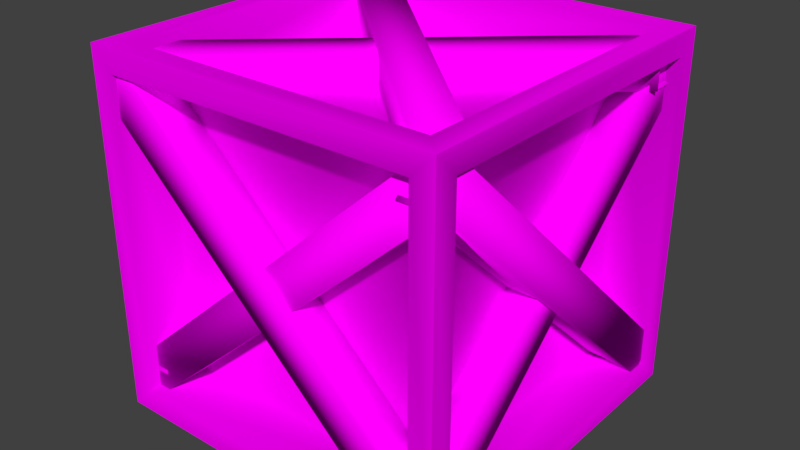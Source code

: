 # Source: Crate.blend  (saved by Blender 2.79.0; exported with 4.5.12 LTS)
import bpy
from mathutils import Matrix  # noqa: F401  (used for matrix-valued properties, if any)

bpy.ops.wm.read_factory_settings(use_empty=True)
scene = bpy.context.scene
scene.name = 'Scene'

# ---- collections
col_collection_1 = bpy.data.collections.new('Collection 1'); scene.collection.children.link(col_collection_1)

# ---- images (referenced by path relative to the original .blend; pixels are not part of the script)
import os
ASSET_DIR = os.environ.get("B2B_ASSET_DIR", "")  # directory of the original .blend (textures are referenced by path, not embedded)
HERE = os.path.dirname(os.path.abspath(__file__))  # packed textures are extracted next to this script under _unpacked/

def load_image(name, relpath, width, height, colorspace="sRGB"):
    """Load a texture the original file referenced (path relative to the .blend, or extracted next to this script)."""
    p = next((c for c in (os.path.join(HERE, relpath), os.path.join(ASSET_DIR, relpath)) if relpath and os.path.exists(c)), "")
    if p:
        img = bpy.data.images.load(p, check_existing=True)
        img.name = name
    else:  # same state as the original file: an image datablock whose file is absent (Cycles renders it pink)
        img = bpy.data.images.new(name, width, height)
        img.source = "FILE"
        img.filepath = "//" + (relpath or name)
    img.colorspace_settings.name = colorspace
    return img
img_nitro_crate_side_png_003 = load_image('Nitro Crate Side.png.003', 'DEFAULT Crate Side.png', 1024, 1024, 'sRGB')

# ---- materials (node trees are filled in below, after node groups)
mat_crate_top = bpy.data.materials.new('Crate Top')
mat_crate_top.alpha_threshold = 0.0
mat_crate_top.roughness = 0.5
mat_crate_top.specular_intensity = 0.0
mat_crate_side = bpy.data.materials.new('Crate Side')
mat_crate_side.alpha_threshold = 0.0
mat_crate_side.roughness = 0.5

# ---- material node trees
mat_crate_top.use_nodes = True; mat_crate_top.node_tree.nodes.clear()
_N = mat_crate_top.node_tree.nodes; _L = mat_crate_top.node_tree.links
n0 = _N.new('ShaderNodeOutputMaterial'); n0.name = 'Material Output'; n0.location = (300, 300)
n1 = _N.new('ShaderNodeBsdfDiffuse'); n1.name = 'Diffuse BSDF'; n1.location = (10, 300)
n2 = _N.new('ShaderNodeTexImage'); n2.name = 'Image Texture'; n2.location = (-214, 282)
n2.width = 140
n2.image = img_nitro_crate_side_png_003
_L.new(n1.outputs[0], n0.inputs[0])
_L.new(n2.outputs[0], n1.inputs[0])
n0.is_active_output = True
mat_crate_side.use_nodes = True; mat_crate_side.node_tree.nodes.clear()
_N = mat_crate_side.node_tree.nodes; _L = mat_crate_side.node_tree.links
n0 = _N.new('ShaderNodeOutputMaterial'); n0.name = 'Material Output'; n0.location = (300, 300)
n1 = _N.new('ShaderNodeBsdfDiffuse'); n1.name = 'Diffuse BSDF'; n1.location = (10, 300)
n2 = _N.new('ShaderNodeTexImage'); n2.name = 'Image Texture'; n2.location = (-272, 317)
n2.width = 140
n2.image = img_nitro_crate_side_png_003
_L.new(n1.outputs[0], n0.inputs[0])
_L.new(n2.outputs[0], n1.inputs[0])
n0.is_active_output = True

# ---- world
world_world = bpy.data.worlds.new('World'); scene.world = world_world
world_world.color = (0.05088, 0.05088, 0.05088)
world_world.use_sun_shadow = False
world_world.sun_shadow_jitter_overblur = 0.0
world_world.cycles.sampling_method = 'MANUAL'

# ---- meshes
me_crate = bpy.data.meshes.new('Crate')
me_crate.from_pydata([], [], [])
me_crate.use_remesh_preserve_volume = False
me_crate.use_remesh_preserve_attributes = False
me_crate.use_mirror_vertex_groups = False
me_crate.update()
me_cube_001 = bpy.data.meshes.new('Cube.001')
me_cube_001.from_pydata([(0.8741, -0.8741, 1.0), (0.8741, 0.8741, 1.0), (-1.0, 1.0, 1.0), (-1.0, -1.0, 1.0), (-0.8741, -0.8741, 1.0), (1.0, 1.0, 1.0), (1.0, -1.0, 1.0), (0.7623, -0.7623, 0.7757), (-0.7623, 0.7623, 0.7757), (0.8048, -0.9077, 0.9822), (0.9609, -0.7404, 0.9822), (-0.8048, 0.9077, 0.9822), (-0.9609, 0.7404, 0.9822), (-0.8048, 0.9077, 0.777), (0.9609, -0.7404, 0.777), (-0.8741, 0.8741, 1.0), (0.7623, 0.7623, 0.7757), (-0.7623, -0.7623, 0.7757), (-0.9609, 0.7404, 0.777), (0.8048, -0.9077, 0.777), (-0.9766, -0.7197, 0.9463), (-0.8241, -0.8902, 0.9463), (0.9766, 0.7197, 0.9463), (0.8241, 0.8902, 0.9463), (0.9766, 0.7197, 0.7411), (0.8241, 0.8902, 0.7411), (-0.8241, -0.8902, 0.7411), (-0.9766, -0.7197, 0.7411), (-0.8741, -0.8741, -1.0), (-0.8741, 0.8741, -1.0), (1.0, 1.0, -1.0), (1.0, -1.0, -1.0), (0.8741, -0.8741, -1.0), (-1.0, 1.0, -1.0), (-1.0, -1.0, -1.0), (-0.7623, -0.7623, -0.7757), (0.7623, 0.7623, -0.7757), (-0.8048, -0.9077, -0.9822), (-0.9609, -0.7404, -0.9822), (0.8048, 0.9077, -0.9822), (0.9609, 0.7404, -0.9822), (0.8048, 0.9077, -0.777), (-0.9609, -0.7404, -0.777), (0.8741, 0.8741, -1.0), (-0.7623, 0.7623, -0.7757), (0.7623, -0.7623, -0.7757), (0.9609, 0.7404, -0.777), (-0.8048, -0.9077, -0.777), (0.9766, -0.7197, -0.9463), (0.8241, -0.8902, -0.9463), (-0.9766, 0.7197, -0.9463), (-0.8241, 0.8902, -0.9463), (-0.9766, 0.7197, -0.7411), (-0.8241, 0.8902, -0.7411), (0.8241, -0.8902, -0.7411), (0.9766, -0.7197, -0.7411)], [], [(2, 3, 4, 15), (3, 6, 0, 4), (15, 4, 17, 8), (5, 2, 15, 1), (6, 5, 1, 0), (8, 17, 7, 16), (4, 0, 7, 17), (0, 1, 16, 7), (1, 15, 8, 16), (13, 18, 12, 11), (18, 19, 9, 12), (14, 13, 11, 10), (19, 14, 10, 9), (11, 12, 9, 10), (13, 14, 19, 18), (24, 25, 23, 22), (25, 27, 20, 23), (26, 24, 22, 21), (27, 26, 21, 20), (22, 23, 20, 21), (24, 26, 27, 25), (30, 31, 32, 43), (31, 34, 28, 32), (43, 32, 45, 36), (33, 30, 43, 29), (34, 33, 29, 28), (36, 45, 35, 44), (32, 28, 35, 45), (28, 29, 44, 35), (29, 43, 36, 44), (41, 46, 40, 39), (46, 47, 37, 40), (42, 41, 39, 38), (47, 42, 38, 37), (39, 40, 37, 38), (41, 42, 47, 46), (52, 53, 51, 50), (53, 55, 48, 51), (54, 52, 50, 49), (55, 54, 49, 48), (50, 51, 48, 49), (52, 54, 55, 53)])
me_cube_001.polygons.foreach_set('use_smooth', [True] * 42)
_uv = me_cube_001.uv_layers.new(name='UVMap')
_uv.uv.foreach_set('vector', [0.9625, 0.02989, 0.9625, 0.9639, 0.9036, 0.905, 0.9036, 0.08871, 0.9625, 0.9639, 0.0285, 0.9639, 0.08731, 0.905, 0.9036, 0.905, 0.9036, 0.08871, 0.9036, 0.905, 0.8514, 0.8528, 0.8514, 0.1409, 0.0285, 0.02989, 0.9625, 0.02989, 0.9036, 0.08871, 0.08731, 0.08871, 0.0285, 0.9639, 0.0285, 0.02989, 0.08731, 0.08871, 0.08731, 0.905, 0.8514, 0.1409, 0.8514, 0.8528, 0.1395, 0.8528, 0.1395, 0.1409, 0.9036, 0.905, 0.08731, 0.905, 0.1395, 0.8528, 0.8514, 0.8528, 0.08731, 0.905, 0.08731, 0.08871, 0.1395, 0.1409, 0.1395, 0.8528, 0.08731, 0.08871, 0.9036, 0.08871, 0.8514, 0.1409, 0.1395, 0.1409, 0.8713, 0.07301, 0.9442, 0.1511, 0.9442, 0.1511, 0.8713, 0.07301, 0.9442, 0.1511, 0.1196, 0.9207, 0.1196, 0.9207, 0.9442, 0.1511, 0.04674, 0.8426, 0.8713, 0.07301, 0.8713, 0.07301, 0.04674, 0.8426, 0.1196, 0.9207, 0.04674, 0.8426, 0.04674, 0.8426, 0.1196, 0.9207, 0.8713, 0.07301, 0.9442, 0.1511, 0.1196, 0.9207, 0.04674, 0.8426, 0.8713, 0.07301, 0.04674, 0.8426, 0.1196, 0.9207, 0.9442, 0.1511, 0.03944, 0.1608, 0.1106, 0.08117, 0.1106, 0.08117, 0.03944, 0.1608, 0.1106, 0.08117, 0.9515, 0.8329, 0.9515, 0.8329, 0.1106, 0.08117, 0.8803, 0.9126, 0.03944, 0.1608, 0.03944, 0.1608, 0.8803, 0.9126, 0.9515, 0.8329, 0.8803, 0.9126, 0.8803, 0.9126, 0.9515, 0.8329, 0.03944, 0.1608, 0.1106, 0.08117, 0.9515, 0.8329, 0.8803, 0.9126, 0.03944, 0.1608, 0.8803, 0.9126, 0.9515, 0.8329, 0.1106, 0.08117, 0.9625, 0.02989, 0.9625, 0.9639, 0.9036, 0.905, 0.9036, 0.08871, 0.9625, 0.9639, 0.0285, 0.9639, 0.08731, 0.905, 0.9036, 0.905, 0.9036, 0.08871, 0.9036, 0.905, 0.8514, 0.8528, 0.8514, 0.1409, 0.0285, 0.02989, 0.9625, 0.02989, 0.9036, 0.08871, 0.08731, 0.08871, 0.0285, 0.9639, 0.0285, 0.02989, 0.08731, 0.08871, 0.08731, 0.905, 0.8514, 0.1409, 0.8514, 0.8528, 0.1395, 0.8528, 0.1395, 0.1409, 0.9036, 0.905, 0.08731, 0.905, 0.1395, 0.8528, 0.8514, 0.8528, 0.08731, 0.905, 0.08731, 0.08871, 0.1395, 0.1409, 0.1395, 0.8528, 0.08731, 0.08871, 0.9036, 0.08871, 0.8514, 0.1409, 0.1395, 0.1409, 0.8713, 0.07301, 0.9442, 0.1511, 0.9442, 0.1511, 0.8713, 0.07301, 0.9442, 0.1511, 0.1196, 0.9207, 0.1196, 0.9207, 0.9442, 0.1511, 0.04674, 0.8426, 0.8713, 0.07301, 0.8713, 0.07301, 0.04674, 0.8426, 0.1196, 0.9207, 0.04674, 0.8426, 0.04674, 0.8426, 0.1196, 0.9207, 0.8713, 0.07301, 0.9442, 0.1511, 0.1196, 0.9207, 0.04674, 0.8426, 0.8713, 0.07301, 0.04674, 0.8426, 0.1196, 0.9207, 0.9442, 0.1511, 0.03944, 0.1608, 0.1106, 0.08117, 0.1106, 0.08117, 0.03944, 0.1608, 0.1106, 0.08117, 0.9515, 0.8329, 0.9515, 0.8329, 0.1106, 0.08117, 0.8803, 0.9126, 0.03944, 0.1608, 0.03944, 0.1608, 0.8803, 0.9126, 0.9515, 0.8329, 0.8803, 0.9126, 0.8803, 0.9126, 0.9515, 0.8329, 0.03944, 0.1608, 0.1106, 0.08117, 0.9515, 0.8329, 0.8803, 0.9126, 0.03944, 0.1608, 0.8803, 0.9126, 0.9515, 0.8329, 0.1106, 0.08117])
me_cube_001.materials.append(mat_crate_top)
me_cube_001.use_remesh_preserve_volume = False
me_cube_001.use_remesh_preserve_attributes = False
me_cube_001.use_mirror_vertex_groups = False
me_cube_001.use_paint_bone_selection = False
me_cube_001.use_paint_mask = True
me_cube_001.update()
me_cube = bpy.data.meshes.new('Cube')
me_cube.from_pydata([(-1.0, 0.8741, 0.8741), (-1.0, 0.8741, -0.8741), (-1.0, -1.0, -1.0), (-1.0, -1.0, 1.0), (-1.0, -0.8741, 0.8741), (-1.0, 1.0, -1.0), (-1.0, 1.0, 1.0), (-0.7757, 0.7623, 0.7623), (-0.7757, -0.7623, -0.7623), (-0.9822, 0.8048, 0.9077), (-0.9822, 0.9609, 0.7404), (-0.9822, -0.8048, -0.9077), (-0.9822, -0.9609, -0.7404), (-0.777, -0.8048, -0.9077), (-0.777, 0.9609, 0.7404), (-1.0, -0.8741, -0.8741), (-0.7757, 0.7623, -0.7623), (-0.7757, -0.7623, 0.7623), (-0.777, -0.9609, -0.7404), (-0.777, 0.8048, 0.9077), (-0.9463, -0.9766, 0.7197), (-0.9463, -0.8241, 0.8902), (-0.9463, 0.9766, -0.7197), (-0.9463, 0.8241, -0.8902), (-0.7411, 0.9766, -0.7197), (-0.7411, 0.8241, -0.8902), (-0.7411, -0.8241, 0.8902), (-0.7411, -0.9766, 0.7197), (-0.8741, -1.0, 0.8741), (-0.8741, -1.0, -0.8741), (1.0, -1.0, -1.0), (1.0, -1.0, 1.0), (0.8741, -1.0, 0.8741), (-1.0, -1.0, -1.0), (-1.0, -1.0, 1.0), (-0.7623, -0.7757, 0.7623), (0.7623, -0.7757, -0.7623), (-0.8048, -0.9822, 0.9077), (-0.9609, -0.9822, 0.7404), (0.8048, -0.9822, -0.9077), (0.9609, -0.9822, -0.7404), (0.8048, -0.777, -0.9077), (-0.9609, -0.777, 0.7404), (0.8741, -1.0, -0.8741), (-0.7623, -0.7757, -0.7623), (0.7623, -0.7757, 0.7623), (0.9609, -0.777, -0.7404), (-0.8048, -0.777, 0.9077), (0.9766, -0.9463, 0.7197), (0.8241, -0.9463, 0.8902), (-0.9766, -0.9463, -0.7197), (-0.8241, -0.9463, -0.8902), (-0.9766, -0.7411, -0.7197), (-0.8241, -0.7411, -0.8902), (0.8241, -0.7411, 0.8902), (0.9766, -0.7411, 0.7197), (1.0, -0.8741, 0.8741), (1.0, -0.8741, -0.8741), (1.0, 1.0, -1.0), (1.0, 1.0, 1.0), (1.0, 0.8741, 0.8741), (1.0, -1.0, -1.0), (1.0, -1.0, 1.0), (0.7757, -0.7623, 0.7623), (0.7757, 0.7623, -0.7623), (0.9822, -0.8048, 0.9077), (0.9822, -0.9609, 0.7404), (0.9822, 0.8048, -0.9077), (0.9822, 0.9609, -0.7404), (0.777, 0.8048, -0.9077), (0.777, -0.9609, 0.7404), (1.0, 0.8741, -0.8741), (0.7757, -0.7623, -0.7623), (0.7757, 0.7623, 0.7623), (0.777, 0.9609, -0.7404), (0.777, -0.8048, 0.9077), (0.9463, 0.9766, 0.7197), (0.9463, 0.8241, 0.8902), (0.9463, -0.9766, -0.7197), (0.9463, -0.8241, -0.8902), (0.7411, -0.9766, -0.7197), (0.7411, -0.8241, -0.8902), (0.7411, 0.8241, 0.8902), (0.7411, 0.9766, 0.7197), (0.8741, 1.0, 0.8741), (0.8741, 1.0, -0.8741), (-1.0, 1.0, -1.0), (-1.0, 1.0, 1.0), (-0.8741, 1.0, 0.8741), (1.0, 1.0, -1.0), (1.0, 1.0, 1.0), (0.7623, 0.7757, 0.7623), (-0.7623, 0.7757, -0.7623), (0.8048, 0.9822, 0.9077), (0.9609, 0.9822, 0.7404), (-0.8048, 0.9822, -0.9077), (-0.9609, 0.9822, -0.7404), (-0.8048, 0.777, -0.9077), (0.9609, 0.777, 0.7404), (-0.8741, 1.0, -0.8741), (0.7623, 0.7757, -0.7623), (-0.7623, 0.7757, 0.7623), (-0.9609, 0.777, -0.7404), (0.8048, 0.777, 0.9077), (-0.9766, 0.9463, 0.7197), (-0.8241, 0.9463, 0.8902), (0.9766, 0.9463, -0.7197), (0.8241, 0.9463, -0.8902), (0.9766, 0.7411, -0.7197), (0.8241, 0.7411, -0.8902), (-0.8241, 0.7411, 0.8902), (-0.9766, 0.7411, 0.7197)], [], [(2, 3, 4, 15), (3, 6, 0, 4), (15, 4, 17, 8), (5, 2, 15, 1), (6, 5, 1, 0), (8, 17, 7, 16), (4, 0, 7, 17), (0, 1, 16, 7), (1, 15, 8, 16), (13, 18, 12, 11), (18, 19, 9, 12), (14, 13, 11, 10), (19, 14, 10, 9), (11, 12, 9, 10), (13, 14, 19, 18), (24, 25, 23, 22), (25, 27, 20, 23), (26, 24, 22, 21), (27, 26, 21, 20), (22, 23, 20, 21), (24, 26, 27, 25), (30, 31, 32, 43), (31, 34, 28, 32), (43, 32, 45, 36), (33, 30, 43, 29), (34, 33, 29, 28), (36, 45, 35, 44), (32, 28, 35, 45), (28, 29, 44, 35), (29, 43, 36, 44), (41, 46, 40, 39), (46, 47, 37, 40), (42, 41, 39, 38), (47, 42, 38, 37), (39, 40, 37, 38), (41, 42, 47, 46), (52, 53, 51, 50), (53, 55, 48, 51), (54, 52, 50, 49), (55, 54, 49, 48), (50, 51, 48, 49), (52, 54, 55, 53), (58, 59, 60, 71), (59, 62, 56, 60), (71, 60, 73, 64), (61, 58, 71, 57), (62, 61, 57, 56), (64, 73, 63, 72), (60, 56, 63, 73), (56, 57, 72, 63), (57, 71, 64, 72), (69, 74, 68, 67), (74, 75, 65, 68), (70, 69, 67, 66), (75, 70, 66, 65), (67, 68, 65, 66), (69, 70, 75, 74), (80, 81, 79, 78), (81, 83, 76, 79), (82, 80, 78, 77), (83, 82, 77, 76), (78, 79, 76, 77), (80, 82, 83, 81), (86, 87, 88, 99), (87, 90, 84, 88), (99, 88, 101, 92), (89, 86, 99, 85), (90, 89, 85, 84), (92, 101, 91, 100), (88, 84, 91, 101), (84, 85, 100, 91), (85, 99, 92, 100), (97, 102, 96, 95), (102, 103, 93, 96), (98, 97, 95, 94), (103, 98, 94, 93), (95, 96, 93, 94), (97, 98, 103, 102), (108, 109, 107, 106), (109, 111, 104, 107), (110, 108, 106, 105), (111, 110, 105, 104), (106, 107, 104, 105), (108, 110, 111, 109)])
me_cube.polygons.foreach_set('use_smooth', [True] * 84)
_uv = me_cube.uv_layers.new(name='UVMap')
_uv.uv.foreach_set('vector', [0.9648, 0.02758, 0.9648, 0.9662, 0.9057, 0.9071, 0.9057, 0.08669, 0.9648, 0.9662, 0.02619, 0.9662, 0.0853, 0.9071, 0.9057, 0.9071, 0.9057, 0.08669, 0.9057, 0.9071, 0.8532, 0.8546, 0.8532, 0.1391, 0.02619, 0.02758, 0.9648, 0.02758, 0.9057, 0.08669, 0.0853, 0.08669, 0.02619, 0.9662, 0.02619, 0.02758, 0.0853, 0.08669, 0.0853, 0.9071, 0.8532, 0.1391, 0.8532, 0.8546, 0.1378, 0.8546, 0.1378, 0.1391, 0.9057, 0.9071, 0.0853, 0.9071, 0.1378, 0.8546, 0.8532, 0.8546, 0.0853, 0.9071, 0.0853, 0.08669, 0.1378, 0.1391, 0.1378, 0.8546, 0.0853, 0.08669, 0.9057, 0.08669, 0.8532, 0.1391, 0.1378, 0.1391, 0.8732, 0.07092, 0.9464, 0.1494, 0.9464, 0.1494, 0.8732, 0.07092, 0.9464, 0.1494, 0.1178, 0.9228, 0.1178, 0.9228, 0.9464, 0.1494, 0.04453, 0.8443, 0.8732, 0.07092, 0.8732, 0.07092, 0.04453, 0.8443, 0.1178, 0.9228, 0.04453, 0.8443, 0.04453, 0.8443, 0.1178, 0.9228, 0.8732, 0.07092, 0.9464, 0.1494, 0.1178, 0.9228, 0.04453, 0.8443, 0.8732, 0.07092, 0.04453, 0.8443, 0.1178, 0.9228, 0.9464, 0.1494, 0.03718, 0.1591, 0.1087, 0.07911, 0.1087, 0.07911, 0.03718, 0.1591, 0.1087, 0.07911, 0.9538, 0.8346, 0.9538, 0.8346, 0.1087, 0.07911, 0.8822, 0.9146, 0.03718, 0.1591, 0.03718, 0.1591, 0.8822, 0.9146, 0.9538, 0.8346, 0.8822, 0.9146, 0.8822, 0.9146, 0.9538, 0.8346, 0.03718, 0.1591, 0.1087, 0.07911, 0.9538, 0.8346, 0.8822, 0.9146, 0.03718, 0.1591, 0.8822, 0.9146, 0.9538, 0.8346, 0.1087, 0.07911, 0.9648, 0.02758, 0.9648, 0.9662, 0.9057, 0.9071, 0.9057, 0.08669, 0.9648, 0.9662, 0.02619, 0.9662, 0.0853, 0.9071, 0.9057, 0.9071, 0.9057, 0.08669, 0.9057, 0.9071, 0.8532, 0.8546, 0.8532, 0.1391, 0.02619, 0.02758, 0.9648, 0.02758, 0.9057, 0.08669, 0.0853, 0.08669, 0.02619, 0.9662, 0.02619, 0.02758, 0.0853, 0.08669, 0.0853, 0.9071, 0.8532, 0.1391, 0.8532, 0.8546, 0.1378, 0.8546, 0.1378, 0.1391, 0.9057, 0.9071, 0.0853, 0.9071, 0.1378, 0.8546, 0.8532, 0.8546, 0.0853, 0.9071, 0.0853, 0.08669, 0.1378, 0.1391, 0.1378, 0.8546, 0.0853, 0.08669, 0.9057, 0.08669, 0.8532, 0.1391, 0.1378, 0.1391, 0.8732, 0.07092, 0.9464, 0.1494, 0.9464, 0.1494, 0.8732, 0.07092, 0.9464, 0.1494, 0.1178, 0.9228, 0.1178, 0.9228, 0.9464, 0.1494, 0.04453, 0.8443, 0.8732, 0.07092, 0.8732, 0.07092, 0.04453, 0.8443, 0.1178, 0.9228, 0.04453, 0.8443, 0.04453, 0.8443, 0.1178, 0.9228, 0.8732, 0.07092, 0.9464, 0.1494, 0.1178, 0.9228, 0.04453, 0.8443, 0.8732, 0.07092, 0.04453, 0.8443, 0.1178, 0.9228, 0.9464, 0.1494, 0.03718, 0.1591, 0.1087, 0.07911, 0.1087, 0.07911, 0.03718, 0.1591, 0.1087, 0.07911, 0.9538, 0.8346, 0.9538, 0.8346, 0.1087, 0.07911, 0.8822, 0.9146, 0.03718, 0.1591, 0.03718, 0.1591, 0.8822, 0.9146, 0.9538, 0.8346, 0.8822, 0.9146, 0.8822, 0.9146, 0.9538, 0.8346, 0.03718, 0.1591, 0.1087, 0.07911, 0.9538, 0.8346, 0.8822, 0.9146, 0.03718, 0.1591, 0.8822, 0.9146, 0.9538, 0.8346, 0.1087, 0.07911, 0.9648, 0.02758, 0.9648, 0.9662, 0.9057, 0.9071, 0.9057, 0.08669, 0.9648, 0.9662, 0.02619, 0.9662, 0.0853, 0.9071, 0.9057, 0.9071, 0.9057, 0.08669, 0.9057, 0.9071, 0.8532, 0.8546, 0.8532, 0.1391, 0.02619, 0.02758, 0.9648, 0.02758, 0.9057, 0.08669, 0.0853, 0.08669, 0.02619, 0.9662, 0.02619, 0.02758, 0.0853, 0.08669, 0.0853, 0.9071, 0.8532, 0.1391, 0.8532, 0.8546, 0.1378, 0.8546, 0.1378, 0.1391, 0.9057, 0.9071, 0.0853, 0.9071, 0.1378, 0.8546, 0.8532, 0.8546, 0.0853, 0.9071, 0.0853, 0.08669, 0.1378, 0.1391, 0.1378, 0.8546, 0.0853, 0.08669, 0.9057, 0.08669, 0.8532, 0.1391, 0.1378, 0.1391, 0.8732, 0.07092, 0.9464, 0.1494, 0.9464, 0.1494, 0.8732, 0.07092, 0.9464, 0.1494, 0.1178, 0.9228, 0.1178, 0.9228, 0.9464, 0.1494, 0.04453, 0.8443, 0.8732, 0.07092, 0.8732, 0.07092, 0.04453, 0.8443, 0.1178, 0.9228, 0.04453, 0.8443, 0.04453, 0.8443, 0.1178, 0.9228, 0.8732, 0.07092, 0.9464, 0.1494, 0.1178, 0.9228, 0.04453, 0.8443, 0.8732, 0.07092, 0.04453, 0.8443, 0.1178, 0.9228, 0.9464, 0.1494, 0.03718, 0.1591, 0.1087, 0.07911, 0.1087, 0.07911, 0.03718, 0.1591, 0.1087, 0.07911, 0.9538, 0.8346, 0.9538, 0.8346, 0.1087, 0.07911, 0.8822, 0.9146, 0.03718, 0.1591, 0.03718, 0.1591, 0.8822, 0.9146, 0.9538, 0.8346, 0.8822, 0.9146, 0.8822, 0.9146, 0.9538, 0.8346, 0.03718, 0.1591, 0.1087, 0.07911, 0.9538, 0.8346, 0.8822, 0.9146, 0.03718, 0.1591, 0.8822, 0.9146, 0.9538, 0.8346, 0.1087, 0.07911, 0.9648, 0.02758, 0.9648, 0.9662, 0.9057, 0.9071, 0.9057, 0.08669, 0.9648, 0.9662, 0.02619, 0.9662, 0.0853, 0.9071, 0.9057, 0.9071, 0.9057, 0.08669, 0.9057, 0.9071, 0.8532, 0.8546, 0.8532, 0.1391, 0.02619, 0.02758, 0.9648, 0.02758, 0.9057, 0.08669, 0.0853, 0.08669, 0.02619, 0.9662, 0.02619, 0.02758, 0.0853, 0.08669, 0.0853, 0.9071, 0.8532, 0.1391, 0.8532, 0.8546, 0.1378, 0.8546, 0.1378, 0.1391, 0.9057, 0.9071, 0.0853, 0.9071, 0.1378, 0.8546, 0.8532, 0.8546, 0.0853, 0.9071, 0.0853, 0.08669, 0.1378, 0.1391, 0.1378, 0.8546, 0.0853, 0.08669, 0.9057, 0.08669, 0.8532, 0.1391, 0.1378, 0.1391, 0.8732, 0.07092, 0.9464, 0.1494, 0.9464, 0.1494, 0.8732, 0.07092, 0.9464, 0.1494, 0.1178, 0.9228, 0.1178, 0.9228, 0.9464, 0.1494, 0.04453, 0.8443, 0.8732, 0.07092, 0.8732, 0.07092, 0.04453, 0.8443, 0.1178, 0.9228, 0.04453, 0.8443, 0.04453, 0.8443, 0.1178, 0.9228, 0.8732, 0.07092, 0.9464, 0.1494, 0.1178, 0.9228, 0.04453, 0.8443, 0.8732, 0.07092, 0.04453, 0.8443, 0.1178, 0.9228, 0.9464, 0.1494, 0.03718, 0.1591, 0.1087, 0.07911, 0.1087, 0.07911, 0.03718, 0.1591, 0.1087, 0.07911, 0.9538, 0.8346, 0.9538, 0.8346, 0.1087, 0.07911, 0.8822, 0.9146, 0.03718, 0.1591, 0.03718, 0.1591, 0.8822, 0.9146, 0.9538, 0.8346, 0.8822, 0.9146, 0.8822, 0.9146, 0.9538, 0.8346, 0.03718, 0.1591, 0.1087, 0.07911, 0.9538, 0.8346, 0.8822, 0.9146, 0.03718, 0.1591, 0.8822, 0.9146, 0.9538, 0.8346, 0.1087, 0.07911])
me_cube.materials.append(mat_crate_side)
me_cube.use_remesh_preserve_volume = False
me_cube.use_remesh_preserve_attributes = False
me_cube.use_mirror_vertex_groups = False
me_cube.use_paint_bone_selection = False
me_cube.use_paint_mask = True
me_cube.update()

# ---- objects
ob_crate = bpy.data.objects.new('Crate', me_crate)
ob_cube_001 = bpy.data.objects.new('Cube.001', me_cube_001)
ob_cube = bpy.data.objects.new('Cube', me_cube)

# ---- transforms, parenting, visibility, modifiers, constraints
ob_crate.location = (0.0, 0.0, 0.0)
ob_crate.rotation_euler = (1.571, -0.0, 0.0)
ob_crate.lineart.crease_threshold = 0.0
ob_cube_001.location = (0.0, 0.0, 0.9939)
ob_cube_001.lineart.crease_threshold = 0.0
_vg = ob_cube_001.vertex_groups.new(name='Bone')
for _i, _w in zip([0, 1, 2, 3, 4, 5, 6, 7, 8, 9, 10, 11, 12, 13, 14, 15, 16, 17, 18, 19, 20, 21, 22, 23, 24, 25, 26, 27, 28, 29, 30, 31, 32, 33, 34, 35, 36, 37, 38, 39, 40, 41, 42, 43, 44, 45, 46, 47, 48, 49, 50, 51, 52, 53, 54, 55], [1.0, 1.0, 1.0, 1.0, 1.0, 1.0, 1.0, 1.0, 1.0, 1.0, 1.0, 1.0, 1.0, 1.0, 1.0, 1.0, 1.0, 1.0, 1.0, 1.0, 1.0, 1.0, 1.0, 1.0, 1.0, 1.0, 1.0, 1.0, 1.0, 1.0, 1.0, 1.0, 1.0, 1.0, 1.0, 1.0, 1.0, 1.0, 1.0, 1.0, 1.0, 1.0, 1.0, 1.0, 1.0, 1.0, 1.0, 1.0, 1.0, 1.0, 1.0, 1.0, 1.0, 1.0, 1.0, 1.0]): _vg.add([_i], _w, 'REPLACE')
_m = ob_cube_001.modifiers.new('Armature', 'ARMATURE')
ob_cube.location = (0.0, 0.0, 0.9939)
ob_cube.lineart.crease_threshold = 0.0
_vg = ob_cube.vertex_groups.new(name='Bone')
for _i, _w in zip([0, 1, 2, 3, 4, 5, 6, 7, 8, 9, 10, 11, 12, 13, 14, 15, 16, 17, 18, 19, 20, 21, 22, 23, 24, 25, 26, 27, 28, 29, 30, 31, 32, 33, 34, 35, 36, 37, 38, 39, 40, 41, 42, 43, 44, 45, 46, 47, 48, 49, 50, 51, 52, 53, 54, 55, 56, 57, 58, 59, 60, 61, 62, 63, 64, 65, 66, 67, 68, 69, 70, 71, 72, 73, 74, 75, 76, 77, 78, 79, 80, 81, 82, 83, 84, 85, 86, 87, 88, 89, 90, 91, 92, 93, 94, 95, 96, 97, 98, 99, 100, 101, 102, 103, 104, 105, 106, 107, 108, 109, 110, 111], [1.0, 1.0, 1.0, 1.0, 1.0, 1.0, 1.0, 1.0, 1.0, 1.0, 1.0, 1.0, 1.0, 1.0, 1.0, 1.0, 1.0, 1.0, 1.0, 1.0, 1.0, 1.0, 1.0, 1.0, 1.0, 1.0, 1.0, 1.0, 1.0, 1.0, 1.0, 1.0, 1.0, 1.0, 1.0, 1.0, 1.0, 1.0, 1.0, 1.0, 1.0, 1.0, 1.0, 1.0, 1.0, 1.0, 1.0, 1.0, 1.0, 1.0, 1.0, 1.0, 1.0, 1.0, 1.0, 1.0, 1.0, 1.0, 1.0, 1.0, 1.0, 1.0, 1.0, 1.0, 1.0, 1.0, 1.0, 1.0, 1.0, 1.0, 1.0, 1.0, 1.0, 1.0, 1.0, 1.0, 1.0, 1.0, 1.0, 1.0, 1.0, 1.0, 1.0, 1.0, 1.0, 1.0, 1.0, 1.0, 1.0, 1.0, 1.0, 1.0, 1.0, 1.0, 1.0, 1.0, 1.0, 1.0, 1.0, 1.0, 1.0, 1.0, 1.0, 1.0, 1.0, 1.0, 1.0, 1.0, 1.0, 1.0, 1.0, 1.0]): _vg.add([_i], _w, 'REPLACE')
_m = ob_cube.modifiers.new('Armature', 'ARMATURE')
_m.use_deform_preserve_volume = True

# ---- collection membership
col_collection_1.objects.link(ob_crate)
col_collection_1.objects.link(ob_cube_001)
col_collection_1.objects.link(ob_cube)

# ---- scene / render settings (as saved in the file)
scene.frame_start = 0; scene.frame_end = 250; scene.frame_set(0)
scene.render.engine = 'CYCLES'
scene.render.resolution_percentage = 50
scene.render.dither_intensity = 0.0
scene.cycles.use_denoising = False
scene.cycles.samples = 128
scene.cycles.sampling_pattern = 'TABULATED_SOBOL'
scene.cycles.use_adaptive_sampling = False
scene.cycles.use_light_tree = False
scene.cycles.blur_glossy = 0.0
scene.cycles.sample_clamp_indirect = 0.0
scene.view_settings.view_transform = 'Standard'
bpy.context.view_layer.update()

# ---- added for rendering (the .blend has no active camera and no usable light): camera, sun
cam_auto = bpy.data.cameras.new('AutoCamera')
cam_auto.lens = 50.0
cam_auto.sensor_width = 36.0
cam_auto.clip_end = 1000.0
ob_auto_camera = bpy.data.objects.new('AutoCamera', cam_auto)
scene.collection.objects.link(ob_auto_camera)
ob_auto_camera.location = (3.20507, -3.84609, 3.558)
ob_auto_camera.rotation_euler = (1.09748, -7.21219e-08, 0.694738)
scene.camera = ob_auto_camera
light_auto_sun = bpy.data.lights.new('AutoSun', 'SUN')
light_auto_sun.energy = 3.0
light_auto_sun.angle = 0.0523599
ob_auto_sun = bpy.data.objects.new('AutoSun', light_auto_sun)
scene.collection.objects.link(ob_auto_sun)
ob_auto_sun.rotation_euler = (0.872665, 0.174533, 0.523599)
bpy.context.view_layer.update()
